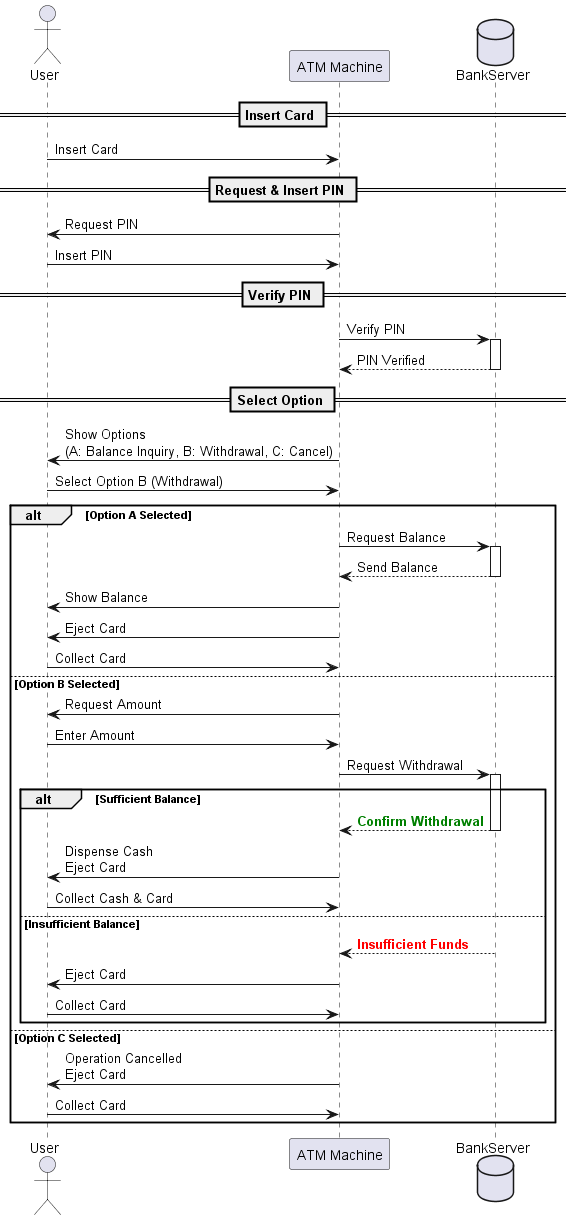

The diagram above was rendered by PlantUML. Its source (embedded in the PNG):
@startuml SequenceATM

actor User as U

participant "ATM Machine" as ATM

database "BankServer" as BS

 

== Insert Card ==

U -> ATM: Insert Card

 

== Request & Insert PIN ==

ATM -> U: Request PIN

U -> ATM: Insert PIN

 

== Verify PIN ==

ATM -> BS: Verify PIN

activate BS

BS --> ATM: PIN Verified

deactivate BS

 

== Select Option ==

ATM -> U: Show Options\n(A: Balance Inquiry, B: Withdrawal, C: Cancel)

U -> ATM: Select Option B (Withdrawal)

 

alt Option A Selected

    ATM -> BS: Request Balance

    activate BS

    BS --> ATM: Send Balance

    deactivate BS

    ATM -> U: Show Balance

    ATM -> U: Eject Card

    U -> ATM: Collect Card

else Option B Selected

    ATM -> U: Request Amount

    U -> ATM: Enter Amount

    ATM -> BS: Request Withdrawal

    activate BS

    alt Sufficient Balance

        BS --> ATM: <font color=green><b>Confirm Withdrawal

        deactivate BS

        ATM -> U: Dispense Cash\nEject Card

        U -> ATM: Collect Cash & Card

    else Insufficient Balance

        BS --> ATM: <font color=red><b>Insufficient Funds

        deactivate BS

        ATM -> U: Eject Card

        U -> ATM: Collect Card

    end

else Option C Selected

    ATM -> U: Operation Cancelled\nEject Card

    U -> ATM: Collect Card

end
@enduml